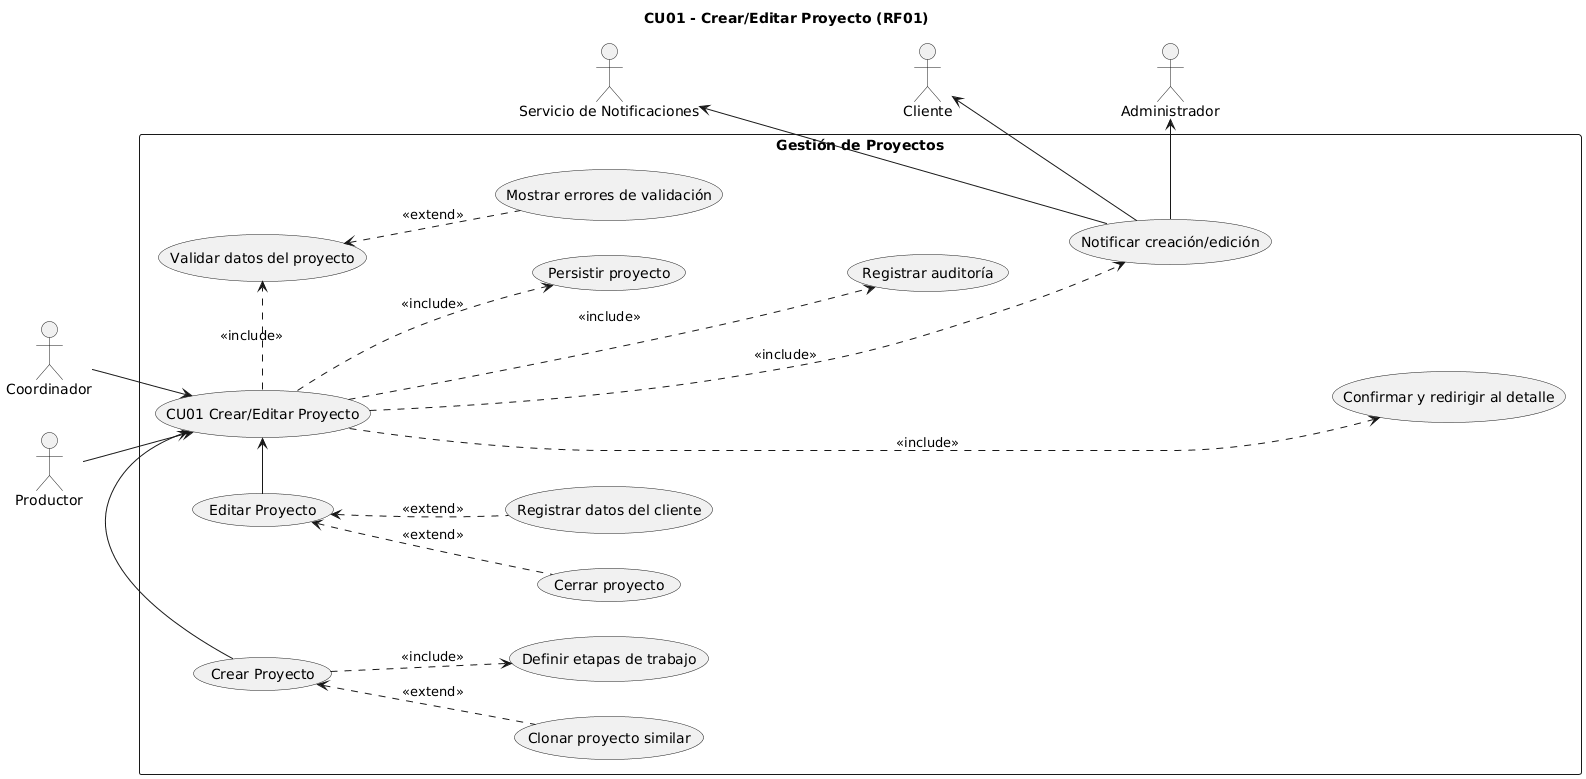

The diagram above was rendered by PlantUML. Its source (embedded in the PNG):
@startuml
title CU01 - Crear/Editar Proyecto (RF01)
left to right direction

actor Coordinador
actor Productor
actor "Servicio de Notificaciones" as Notif
actor Cliente
actor Administrador

rectangle "Gestión de Proyectos" {
  usecase "CU01 Crear/Editar Proyecto" as CU01
  usecase "Crear Proyecto" as UC_Crear
  usecase "Editar Proyecto" as UC_Editar
  UC_Crear -> CU01
  UC_Editar -> CU01

  usecase "Validar datos del proyecto" as UC_Validar
  usecase "Persistir proyecto" as UC_Persistir
  usecase "Registrar auditoría" as UC_Auditoria
  usecase "Notificar creación/edición" as UC_Notificar
  usecase "Confirmar y redirigir al detalle" as UC_Confirmar

  usecase "Mostrar errores de validación" as UC_Errores
  usecase "Definir etapas de trabajo" as UC_Etapas
  usecase "Registrar datos del cliente" as UC_DatosCliente
  usecase "Cerrar proyecto" as UC_Cerrar
  usecase "Clonar proyecto similar" as UC_Clonar

  ' --- Flechas ocultas para ordenar y evitar cruces ---
  UC_Validar -[hidden]-> UC_Persistir
  UC_Persistir -[hidden]-> UC_Auditoria
  UC_Auditoria -[hidden]-> UC_Notificar
  UC_Notificar -[hidden]-> UC_Confirmar

  UC_Errores -[hidden]-> UC_Validar

  UC_Crear -[hidden]-> UC_Etapas
  UC_Crear -[hidden]-> UC_Clonar

  UC_Editar -[hidden]-> UC_DatosCliente
  UC_Editar -[hidden]-> UC_Cerrar
}

Productor --> CU01
Coordinador --> CU01

CU01 .> UC_Validar   : <<include>>
CU01 .> UC_Persistir : <<include>>
CU01 .> UC_Auditoria : <<include>>
CU01 .> UC_Notificar : <<include>>
CU01 .> UC_Confirmar : <<include>>

UC_Crear .> UC_Etapas : <<include>>

UC_Validar <.. UC_Errores : <<extend>>
UC_Editar  <.. UC_DatosCliente : <<extend>>
UC_Editar  <.. UC_Cerrar       : <<extend>>
UC_Crear   <.. UC_Clonar       : <<extend>>

UC_Notificar --> Notif
Cliente <-- UC_Notificar
Administrador <-- UC_Notificar

' --- Flechas ocultas extra para acomodar actores externos ---
Notif -[hidden]-> Cliente
Cliente -[hidden]-> Administrador
@enduml